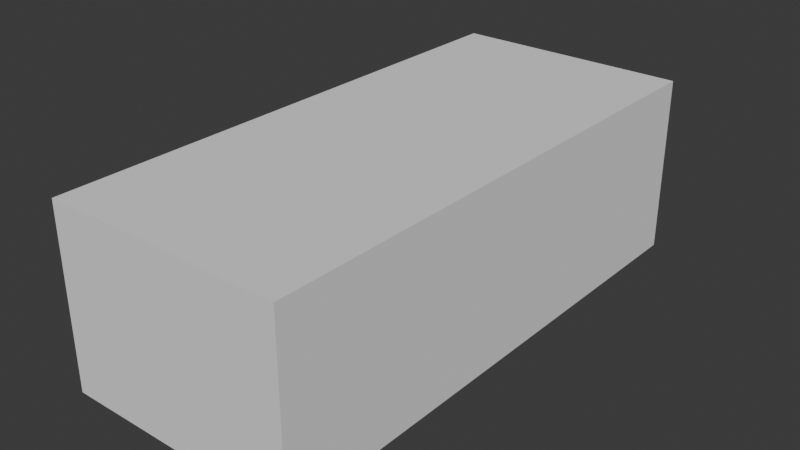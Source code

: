 # Source: Limits.blend  (saved by Blender 4.2.66; exported with 4.5.12 LTS)
import bpy
from mathutils import Matrix  # noqa: F401  (used for matrix-valued properties, if any)

bpy.ops.wm.read_factory_settings(use_empty=True)
scene = bpy.context.scene
scene.name = 'Scene'

# ---- collections
col_collection = bpy.data.collections.new('Collection'); scene.collection.children.link(col_collection)

# ---- world
world_world = bpy.data.worlds.new('World'); scene.world = world_world
world_world.use_nodes = True; world_world.node_tree.nodes.clear()
_N = world_world.node_tree.nodes; _L = world_world.node_tree.links
n0 = _N.new('ShaderNodeOutputWorld'); n0.name = 'World Output'; n0.location = (300, 300)
n1 = _N.new('ShaderNodeBackground'); n1.name = 'Background'; n1.location = (10, 300)
n1.inputs[0].default_value = (0.05088, 0.05088, 0.05088, 1.0)
_L.new(n1.outputs[0], n0.inputs[0])
n0.is_active_output = True
world_world.color = (0.05088, 0.05088, 0.05088)
world_world.sun_shadow_jitter_overblur = 0.0

# ---- meshes
me_cube_001 = bpy.data.meshes.new('Cube.001')
me_cube_001.from_pydata([(-20.0, -45.0, -15.0), (-20.0, -45.0, 15.0), (-20.0, 45.0, -15.0), (-20.0, 45.0, 15.0), (20.0, -45.0, -15.0), (20.0, -45.0, 15.0), (20.0, 45.0, -15.0), (20.0, 45.0, 15.0)], [], [(0, 2, 3, 1), (2, 6, 7, 3), (6, 4, 5, 7), (4, 0, 1, 5), (2, 0, 4, 6), (7, 5, 1, 3)])
_uv = me_cube_001.uv_layers.new(name='UVMap')
_uv.uv.foreach_set('vector', [0.375, 0.0, 0.375, 0.25, 0.625, 0.25, 0.625, 0.0, 0.375, 0.25, 0.375, 0.5, 0.625, 0.5, 0.625, 0.25, 0.375, 0.5, 0.375, 0.75, 0.625, 0.75, 0.625, 0.5, 0.375, 0.75, 0.375, 1.0, 0.625, 1.0, 0.625, 0.75, 0.125, 0.5, 0.125, 0.75, 0.375, 0.75, 0.375, 0.5, 0.625, 0.5, 0.625, 0.75, 0.875, 0.75, 0.875, 0.5])
me_cube_001.update()

# ---- objects
ob_cube = bpy.data.objects.new('Cube', me_cube_001)

# ---- transforms, parenting, visibility, modifiers, constraints
ob_cube.location = (0.0, 0.0, 0.0)
_m = ob_cube.modifiers.new('Bevel', 'BEVEL')
_m.width = 10.0
_m.width_pct = 10.0
_m.limit_method = 'WEIGHT'

# ---- collection membership
col_collection.objects.link(ob_cube)

# ---- scene / render settings (as saved in the file)
scene.frame_start = 1; scene.frame_end = 250; scene.frame_set(1)
scene.render.engine = 'BLENDER_EEVEE_NEXT'
bpy.context.view_layer.update()

# ---- added for rendering (the .blend has no active camera and no usable light): camera, sun
cam_auto = bpy.data.cameras.new('AutoCamera')
cam_auto.lens = 50.0
cam_auto.sensor_width = 36.0
cam_auto.clip_end = 1671.77
ob_auto_camera = bpy.data.objects.new('AutoCamera', cam_auto)
scene.collection.objects.link(ob_auto_camera)
ob_auto_camera.location = (95.2577, -114.309, 76.2062)
ob_auto_camera.rotation_euler = (1.09748, -7.21219e-08, 0.694738)
scene.camera = ob_auto_camera
light_auto_sun = bpy.data.lights.new('AutoSun', 'SUN')
light_auto_sun.energy = 3.0
light_auto_sun.angle = 0.0523599
ob_auto_sun = bpy.data.objects.new('AutoSun', light_auto_sun)
scene.collection.objects.link(ob_auto_sun)
ob_auto_sun.rotation_euler = (0.872665, 0.174533, 0.523599)
bpy.context.view_layer.update()
